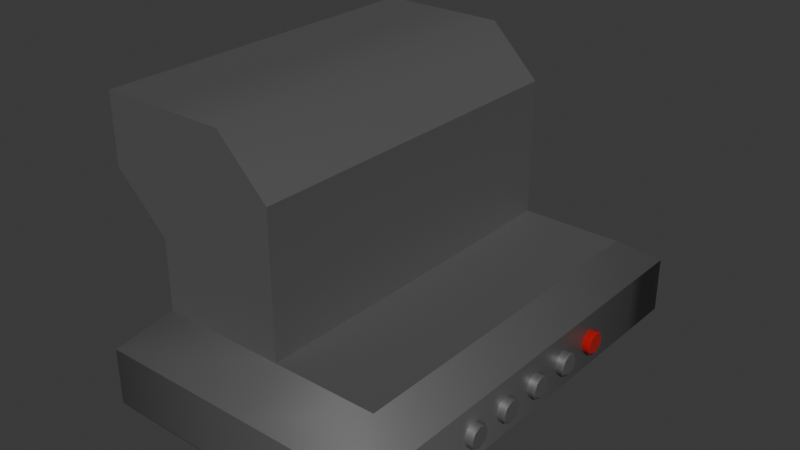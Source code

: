 # Source: extractor_.blend  (saved by Blender 4.3.34; exported with 4.5.12 LTS)
import bpy
from mathutils import Matrix  # noqa: F401  (used for matrix-valued properties, if any)

bpy.ops.wm.read_factory_settings(use_empty=True)
scene = bpy.context.scene
scene.name = 'Scene'

# ---- collections
col_collection = bpy.data.collections.new('Collection'); scene.collection.children.link(col_collection)

# ---- materials (node trees are filled in below, after node groups)
mat_grey_metalic__med = bpy.data.materials.new('grey metalic (med)')
mat_red_non_metalic__rough = bpy.data.materials.new('red non-metalic (rough)')

# ---- material node trees
mat_grey_metalic__med.use_nodes = True; mat_grey_metalic__med.node_tree.nodes.clear()
_N = mat_grey_metalic__med.node_tree.nodes; _L = mat_grey_metalic__med.node_tree.links
n0 = _N.new('ShaderNodeBsdfPrincipled'); n0.name = 'Principled BSDF'; n0.location = (10, 300)
n0.inputs[0].default_value = (0.2574, 0.2574, 0.2574, 1.0)
n0.inputs[1].default_value = 0.7409
n0.inputs[2].default_value = 0.5052
n1 = _N.new('ShaderNodeOutputMaterial'); n1.name = 'Material Output'; n1.location = (300, 300)
_L.new(n0.outputs[0], n1.inputs[0])
n1.is_active_output = True
mat_red_non_metalic__rough.use_nodes = True; mat_red_non_metalic__rough.node_tree.nodes.clear()
_N = mat_red_non_metalic__rough.node_tree.nodes; _L = mat_red_non_metalic__rough.node_tree.links
n0 = _N.new('ShaderNodeBsdfPrincipled'); n0.name = 'Principled BSDF'; n0.location = (10, 300)
n0.inputs[0].default_value = (0.4076, 0.0, 0.0, 1.0)
n0.inputs[2].default_value = 1.0
n1 = _N.new('ShaderNodeOutputMaterial'); n1.name = 'Material Output'; n1.location = (300, 300)
_L.new(n0.outputs[0], n1.inputs[0])
n1.is_active_output = True

# ---- world
world_world = bpy.data.worlds.new('World'); scene.world = world_world
world_world.use_nodes = True; world_world.node_tree.nodes.clear()
_N = world_world.node_tree.nodes; _L = world_world.node_tree.links
n0 = _N.new('ShaderNodeOutputWorld'); n0.name = 'World Output'; n0.location = (300, 300)
n1 = _N.new('ShaderNodeBackground'); n1.name = 'Background'; n1.location = (10, 300)
n1.inputs[0].default_value = (0.05088, 0.05088, 0.05088, 1.0)
_L.new(n1.outputs[0], n0.inputs[0])
n0.is_active_output = True
world_world.color = (0.05088, 0.05088, 0.05088)
world_world.sun_shadow_jitter_overblur = 0.0

# ---- meshes
me_plane = bpy.data.meshes.new('Plane')
me_plane.from_pydata([(-0.7931, -1.353, 0.0), (0.7931, -1.353, 0.0), (-0.7931, 1.353, 0.0), (0.7931, 1.353, 0.0), (-1.0, -1.56, 0.4388), (1.0, -1.56, 0.4388), (-1.0, 1.56, 0.4388), (1.0, 1.56, 0.4388), (-0.8054, -1.256, 0.6474), (0.8054, -1.256, 0.6474), (-0.8054, 1.256, 0.6474), (0.8054, 1.256, 0.6474), (0.08116, 1.353, 0.0), (0.08116, -1.353, 0.0), (-1.175, 1.256, 1.494), (-1.175, 1.256, 1.976), (-1.175, -1.256, 1.494), (-1.175, -1.256, 1.976), (-0.8054, -1.256, 1.976), (-0.8054, 1.256, 1.976), (0.08242, -1.256, 1.494), (0.08242, 1.256, 1.494), (0.08242, 1.256, 0.6474), (0.08242, -1.256, 0.6474), (0.1023, 1.56, 0.4388), (0.1023, -1.56, 0.4388), (-0.7931, 1.353, 0.4201), (-0.7931, -1.353, 0.4201), (0.7931, -1.353, 0.4201), (0.7931, 1.353, 0.4201), (0.08116, -1.353, 0.4201), (0.08116, 1.353, 0.4201), (0.08242, -1.256, 1.624), (-0.2694, -1.256, 1.976), (-0.2694, 1.256, 1.976), (0.08242, 1.256, 1.624), (-0.8054, -1.256, 1.142), (-0.4537, -1.256, 1.494), (-0.8054, -1.256, 1.846), (-0.8054, 1.256, 1.142), (-0.8054, 1.256, 1.846), (-0.4537, 1.256, 1.494), (0.1023, 1.56, 0.04549), (0.09767, 1.514, -0.01728), (0.1023, -1.56, 0.04549), (0.09767, -1.514, -0.01728), (-1.0, 1.56, 0.04549), (-0.9545, 1.514, -0.01728), (-0.9545, -1.514, -0.01728), (-1.0, -1.56, 0.04549), (0.9545, -1.514, -0.01728), (1.0, -1.56, 0.04549), (0.9545, 1.514, -0.01728), (1.0, 1.56, 0.04549)], [], [(24, 6, 10, 22), (13, 1, 50, 45), (4, 25, 23, 8), (25, 5, 9, 23), (21, 41, 40, 19, 34, 35), (49, 44, 25, 4), (44, 51, 5, 25), (19, 40, 14, 15), (53, 42, 24, 7), (16, 38, 18, 17), (2, 12, 31, 26), (1, 13, 30, 28), (8, 23, 20, 37, 36), (0, 13, 45, 48), (3, 12, 43, 52), (12, 3, 29, 31), (13, 0, 27, 30), (42, 46, 6, 24), (7, 24, 22, 11), (22, 10, 39, 41, 21), (16, 36, 37, 38), (39, 14, 40, 41), (38, 37, 20, 32, 33, 18), (45, 50, 51, 44), (43, 47, 46, 42), (48, 45, 44, 49), (52, 43, 42, 53), (12, 2, 47, 43), (50, 52, 53, 51), (47, 48, 49, 46), (34, 33, 32, 35), (39, 36, 16, 14), (18, 19, 15, 17), (0, 2, 26, 27), (51, 53, 7, 5), (46, 49, 4, 6), (23, 22, 21, 20), (10, 8, 36, 39), (20, 21, 35, 32), (34, 19, 18, 33), (11, 22, 23, 9), (14, 16, 17, 15), (6, 4, 8, 10), (5, 7, 11, 9), (1, 3, 52, 50), (2, 0, 48, 47), (3, 1, 28, 29), (27, 26, 31, 29, 28, 30)])
me_plane.polygons.foreach_set('use_smooth', [True] * 48)
_k = set([(0, 2), (0, 13), (1, 3), (1, 13), (2, 12), (3, 12), (4, 6), (4, 25), (5, 7), (5, 25), (6, 24), (7, 24), (8, 10), (8, 23), (8, 36), (9, 11), (9, 23), (10, 22), (10, 39), (11, 22), (14, 15), (14, 16), (14, 39), (15, 17), (15, 19), (16, 17), (16, 36), (17, 18), (18, 33), (19, 34), (20, 23), (20, 32), (21, 22), (21, 35), (22, 23), (26, 27), (26, 31), (27, 30), (28, 29), (28, 30), (29, 31), (32, 33), (32, 35), (34, 35), (36, 39), (42, 46), (42, 53), (44, 49), (44, 51), (46, 49), (51, 53)])
me_plane.attributes.new('sharp_edge', 'BOOLEAN', 'EDGE').data.foreach_set('value', [ (min(e.vertices), max(e.vertices)) in _k for e in me_plane.edges])
_uv = me_plane.uv_layers.new(name='UVMap')
_uv.uv.foreach_set('vector', [0.5512, 1.0, 0.0, 1.0, 0.0, 1.0, 0.5512, 1.0, 0.5406, 0.06632, 0.8966, 0.06632, 0.9773, 0.01458, 0.5488, 0.01458, 0.0, 0.0, 0.5512, 0.0, 0.5512, 0.0, 0.0, 0.0, 0.5512, 0.0, 1.0, 0.0, 1.0, 0.0, 0.5512, 0.0, 0.5512, 1.0, 0.2184, 1.0, 0.0, 1.0, 0.0, 1.0, 0.3328, 1.0, 0.5512, 1.0, 0.0, 0.0, 0.5512, 0.0, 0.5512, 0.0, 0.0, 0.0, 0.5512, 0.0, 1.0, 0.0, 1.0, 0.0, 0.5512, 0.0, 0.0, 1.0, 0.0, 1.0, 0.0, 1.0, 0.0, 1.0, 1.0, 1.0, 0.5512, 1.0, 0.5512, 1.0, 1.0, 1.0, 0.0, 0.0, 0.0, 0.0, 0.0, 0.0, 0.0, 0.0, 0.1034, 0.9337, 0.5406, 0.9337, 0.5406, 0.9337, 0.1034, 0.9337, 0.8966, 0.06632, 0.5406, 0.06632, 0.5406, 0.06632, 0.8966, 0.06632, 0.0, 0.0, 0.5512, 0.0, 0.5512, 0.0, 0.2184, 0.0, 0.0, 0.0, 0.1034, 0.06632, 0.5406, 0.06632, 0.5488, 0.01458, 0.02274, 0.01458, 0.8966, 0.9337, 0.5406, 0.9337, 0.5488, 0.9854, 0.9773, 0.9854, 0.5406, 0.9337, 0.8966, 0.9337, 0.8966, 0.9337, 0.5406, 0.9337, 0.5406, 0.06632, 0.1034, 0.06632, 0.1034, 0.06632, 0.5406, 0.06632, 0.5512, 1.0, 0.0, 1.0, 0.0, 1.0, 0.5512, 1.0, 1.0, 1.0, 0.5512, 1.0, 0.5512, 1.0, 1.0, 1.0, 0.5512, 1.0, 0.0, 1.0, 0.0, 1.0, 0.2184, 1.0, 0.5512, 1.0, 0.0, 0.0, 0.0, 0.0, 0.2184, 0.0, 0.0, 0.0, 0.0, 1.0, 0.0, 1.0, 0.0, 1.0, 0.2184, 1.0, 0.0, 0.0, 0.2184, 0.0, 0.5512, 0.0, 0.5512, 0.0, 0.3328, 0.0, 0.0, 0.0, 0.5488, 0.01458, 0.9773, 0.01458, 1.0, 0.0, 0.5512, 0.0, 0.5488, 0.9854, 0.02274, 0.9854, 0.0, 1.0, 0.5512, 1.0, 0.02274, 0.01458, 0.5488, 0.01458, 0.5512, 0.0, 0.0, 0.0, 0.9773, 0.9854, 0.5488, 0.9854, 0.5512, 1.0, 1.0, 1.0, 0.5406, 0.9337, 0.1034, 0.9337, 0.02274, 0.9854, 0.5488, 0.9854, 0.9773, 0.01458, 0.9773, 0.9854, 1.0, 1.0, 1.0, 0.0, 0.02274, 0.9854, 0.02274, 0.01458, 0.0, 0.0, 0.0, 1.0, 0.0, 0.0, 0.0, 0.0, 0.0, 0.0, 0.0, 0.0, 0.0, 1.0, 0.0, 0.0, 0.0, 0.0, 0.0, 1.0, 0.0, 0.0, 0.0, 0.0, 0.0, 0.0, 0.0, 0.0, 0.1034, 0.06632, 0.1034, 0.9337, 0.1034, 0.9337, 0.1034, 0.06632, 1.0, 0.0, 1.0, 1.0, 1.0, 1.0, 1.0, 0.0, 0.0, 1.0, 0.0, 0.0, 0.0, 0.0, 0.0, 1.0, 0.0, 0.0, 0.0, 0.0, 0.0, 0.0, 0.0, 0.0, 0.0, 1.0, 0.0, 0.0, 0.0, 0.0, 0.0, 1.0, 0.0, 0.0, 0.0, 0.0, 0.0, 0.0, 0.0, 0.0, 0.0, 0.0, 0.0, 0.0, 0.0, 0.0, 0.0, 0.0, 0.0, 0.0, 0.0, 0.0, 0.0, 0.0, 0.0, 0.0, 0.0, 1.0, 0.0, 0.0, 0.0, 0.0, 0.0, 1.0, 0.0, 1.0, 0.0, 0.0, 0.0, 0.0, 0.0, 1.0, 1.0, 0.0, 1.0, 1.0, 1.0, 1.0, 1.0, 0.0, 0.8966, 0.06632, 0.8966, 0.9337, 0.9773, 0.9854, 0.9773, 0.01458, 0.1034, 0.9337, 0.1034, 0.06632, 0.02274, 0.01458, 0.02274, 0.9854, 0.8966, 0.9337, 0.8966, 0.06632, 0.8966, 0.06632, 0.8966, 0.9337, 0.1034, 0.06632, 0.1034, 0.9337, 0.5406, 0.9337, 0.8966, 0.9337, 0.8966, 0.06632, 0.5406, 0.06632])
me_plane.materials.append(mat_grey_metalic__med)
me_plane.update()
me_circle = bpy.data.meshes.new('Circle')
me_circle.from_pydata([(2.043e-08, -14.56, 1.015e-15), (-1.56, -15.21, -6.763e-08), (-2.207, -16.77, -9.564e-08), (-1.56, -18.33, -6.763e-08), (2.043e-08, -18.98, 1.015e-15), (1.56, -18.33, 6.763e-08), (2.207, -16.77, 9.564e-08), (1.56, -15.21, 6.763e-08), (2.043e-08, -6.179, 1.015e-15), (-1.56, -6.825, -6.763e-08), (-2.207, -8.385, -9.564e-08), (-1.56, -9.946, -6.763e-08), (2.043e-08, -10.59, 1.015e-15), (1.56, -9.946, 6.763e-08), (2.207, -8.385, 9.564e-08), (1.56, -6.825, 6.763e-08), (2.043e-08, 2.207, 1.015e-15), (-1.56, 1.56, -6.763e-08), (-2.207, 0.0, -9.564e-08), (-1.56, -1.56, -6.763e-08), (2.043e-08, -2.207, 1.015e-15), (1.56, -1.56, 6.763e-08), (2.207, 0.0, 9.564e-08), (1.56, 1.56, 6.763e-08), (2.043e-08, 10.59, 1.015e-15), (-1.56, 9.946, -6.763e-08), (-2.207, 8.385, -9.564e-08), (-1.56, 6.825, -6.763e-08), (2.043e-08, 6.179, 1.015e-15), (1.56, 6.825, 6.763e-08), (2.207, 8.385, 9.564e-08), (1.56, 9.946, 6.763e-08), (2.043e-08, 18.98, 1.015e-15), (-1.56, 18.33, -6.763e-08), (-2.207, 16.77, -9.564e-08), (-1.56, 15.21, -6.763e-08), (2.043e-08, 14.56, 1.015e-15), (1.56, 15.21, 6.763e-08), (2.207, 16.77, 9.564e-08), (1.56, 18.33, 6.763e-08), (1.267e-07, -14.87, 1.463), (1.093e-07, -14.56, 1.176), (-1.56, -15.21, 1.176), (-1.341, -15.43, 1.463), (-2.207, -16.77, 1.176), (-1.897, -16.77, 1.463), (-1.56, -18.33, 1.176), (-1.341, -18.11, 1.463), (1.093e-07, -18.98, 1.176), (1.267e-07, -18.67, 1.463), (1.56, -18.33, 1.176), (1.341, -18.11, 1.463), (2.207, -16.77, 1.176), (1.897, -16.77, 1.463), (1.56, -15.21, 1.176), (1.341, -15.43, 1.463), (1.267e-07, -6.489, 1.463), (1.093e-07, -6.179, 1.176), (-1.56, -6.825, 1.176), (-1.341, -7.044, 1.463), (-2.207, -8.385, 1.176), (-1.897, -8.385, 1.463), (-1.56, -9.946, 1.176), (-1.341, -9.726, 1.463), (1.093e-07, -10.59, 1.176), (1.267e-07, -10.28, 1.463), (1.56, -9.946, 1.176), (1.341, -9.726, 1.463), (2.207, -8.385, 1.176), (1.897, -8.385, 1.463), (1.56, -6.825, 1.176), (1.341, -7.044, 1.463), (1.341e-07, 1.897, 1.463), (1.093e-07, 2.207, 1.176), (-1.56, 1.56, 1.176), (-1.341, 1.341, 1.463), (-2.207, 0.0, 1.176), (-1.897, 0.0, 1.463), (-1.56, -1.56, 1.176), (-1.341, -1.341, 1.463), (1.093e-07, -2.207, 1.176), (1.416e-07, -1.897, 1.463), (1.56, -1.56, 1.176), (1.341, -1.341, 1.463), (2.207, 0.0, 1.176), (1.897, 0.0, 1.463), (1.56, 1.56, 1.176), (1.341, 1.341, 1.463), (1.341e-07, 10.28, 1.463), (1.093e-07, 10.59, 1.176), (-1.56, 9.946, 1.176), (-1.341, 9.726, 1.463), (-2.207, 8.385, 1.176), (-1.897, 8.385, 1.463), (-1.56, 6.825, 1.176), (-1.341, 7.044, 1.463), (1.093e-07, 6.179, 1.176), (1.267e-07, 6.489, 1.463), (1.56, 6.825, 1.176), (1.341, 7.044, 1.463), (2.207, 8.385, 1.176), (1.897, 8.385, 1.463), (1.56, 9.946, 1.176), (1.341, 9.726, 1.463), (1.267e-07, 18.67, 1.463), (1.093e-07, 18.98, 1.176), (-1.56, 18.33, 1.176), (-1.341, 18.11, 1.463), (-2.207, 16.77, 1.176), (-1.897, 16.77, 1.463), (-1.56, 15.21, 1.176), (-1.341, 15.43, 1.463), (1.093e-07, 14.56, 1.176), (1.267e-07, 14.87, 1.463), (1.56, 15.21, 1.176), (1.341, 15.43, 1.463), (2.207, 16.77, 1.176), (1.897, 16.77, 1.463), (1.56, 18.33, 1.176), (1.341, 18.11, 1.463)], [], [(19, 20, 80, 78), (6, 7, 54, 52), (33, 34, 108, 106), (20, 21, 82, 80), (59, 61, 63, 65, 67, 69, 71, 56), (34, 35, 110, 108), (21, 22, 84, 82), (0, 1, 42, 41), (35, 36, 112, 110), (22, 23, 86, 84), (9, 10, 60, 58), (36, 37, 114, 112), (91, 93, 95, 97, 99, 101, 103, 88), (10, 11, 62, 60), (37, 38, 116, 114), (16, 17, 74, 73), (11, 12, 64, 62), (38, 39, 118, 116), (25, 26, 92, 90), (12, 13, 66, 64), (26, 27, 94, 92), (13, 14, 68, 66), (32, 33, 106, 105), (27, 28, 96, 94), (14, 15, 70, 68), (1, 2, 44, 42), (28, 29, 98, 96), (75, 77, 79, 81, 83, 85, 87, 72), (2, 3, 46, 44), (29, 30, 100, 98), (8, 9, 58, 57), (3, 4, 48, 46), (30, 31, 102, 100), (17, 18, 76, 74), (4, 5, 50, 48), (107, 109, 111, 113, 115, 117, 119, 104), (18, 19, 78, 76), (5, 6, 52, 50), (24, 25, 90, 89), (7, 0, 41, 54), (15, 8, 57, 70), (23, 16, 73, 86), (31, 24, 89, 102), (39, 32, 105, 118), (43, 40, 41, 42), (45, 43, 42, 44), (47, 45, 44, 46), (49, 47, 46, 48), (51, 49, 48, 50), (53, 51, 50, 52), (55, 53, 52, 54), (40, 55, 54, 41), (59, 56, 57, 58), (61, 59, 58, 60), (63, 61, 60, 62), (65, 63, 62, 64), (67, 65, 64, 66), (69, 67, 66, 68), (71, 69, 68, 70), (56, 71, 70, 57), (75, 72, 73, 74), (77, 75, 74, 76), (79, 77, 76, 78), (81, 79, 78, 80), (83, 81, 80, 82), (85, 83, 82, 84), (87, 85, 84, 86), (72, 87, 86, 73), (91, 88, 89, 90), (93, 91, 90, 92), (95, 93, 92, 94), (97, 95, 94, 96), (99, 97, 96, 98), (101, 99, 98, 100), (103, 101, 100, 102), (88, 103, 102, 89), (107, 104, 105, 106), (109, 107, 106, 108), (111, 109, 108, 110), (113, 111, 110, 112), (115, 113, 112, 114), (117, 115, 114, 116), (119, 117, 116, 118), (104, 119, 118, 105), (43, 45, 47, 49, 51, 53, 55, 40)])
me_circle.polygons.foreach_set('use_smooth', [True] * 85)
me_circle.polygons.foreach_set('material_index', [0, 0, 1, 0, 0, 1, 0, 0, 1, 0, 0, 1, 0, 0, 1, 0, 0, 1, 0, 0, 0, 0, 1, 0, 0, 0, 0, 0, 0, 0, 0, 0, 0, 0, 0, 1, 0, 0, 0, 0, 0, 0, 0, 1, 0, 0, 0, 0, 0, 0, 0, 0, 0, 0, 0, 0, 0, 0, 0, 0, 0, 0, 0, 0, 0, 0, 0, 0, 0, 0, 0, 0, 0, 0, 0, 0, 1, 1, 1, 1, 1, 1, 1, 1, 0])
_k = set([(40, 43), (40, 55), (41, 42), (41, 54), (42, 44), (43, 45), (44, 46), (45, 47), (46, 48), (47, 49), (48, 50), (49, 51), (50, 52), (51, 53), (52, 54), (53, 55), (56, 59), (56, 71), (57, 58), (57, 70), (58, 60), (59, 61), (60, 62), (61, 63), (62, 64), (63, 65), (64, 66), (65, 67), (66, 68), (67, 69), (68, 70), (69, 71), (72, 75), (72, 87), (73, 74), (73, 86), (74, 76), (75, 77), (76, 78), (77, 79), (78, 80), (79, 81), (80, 82), (81, 83), (82, 84), (83, 85), (84, 86), (85, 87), (88, 91), (88, 103), (89, 90), (89, 102), (90, 92), (91, 93), (92, 94), (93, 95), (94, 96), (95, 97), (96, 98), (97, 99), (98, 100), (99, 101), (100, 102), (101, 103), (104, 107), (104, 119), (105, 106), (105, 118), (106, 108), (107, 109), (108, 110), (109, 111), (110, 112), (111, 113), (112, 114), (113, 115), (114, 116), (115, 117), (116, 118), (117, 119)])
me_circle.attributes.new('sharp_edge', 'BOOLEAN', 'EDGE').data.foreach_set('value', [ (min(e.vertices), max(e.vertices)) in _k for e in me_circle.edges])
_uv = me_circle.uv_layers.new(name='UVMap')
_uv.uv.foreach_set('vector', [0.0, 0.0, 0.0, 0.0, 0.0, 0.0, 0.0, 0.0, 0.0, 0.0, 0.0, 0.0, 0.0, 0.0, 0.0, 0.0, 0.0, 0.0, 0.0, 0.0, 0.0, 0.0, 0.0, 0.0, 0.0, 0.0, 0.0, 0.0, 0.0, 0.0, 0.0, 0.0, 0.0, 0.0, 0.0, 0.0, 0.0, 0.0, 0.0, 0.0, 0.0, 0.0, 0.0, 0.0, 0.0, 0.0, 0.0, 0.0, 0.0, 0.0, 0.0, 0.0, 0.0, 0.0, 0.0, 0.0, 0.0, 0.0, 0.0, 0.0, 0.0, 0.0, 0.0, 0.0, 0.0, 0.0, 0.0, 0.0, 0.0, 0.0, 0.0, 0.0, 0.0, 0.0, 0.0, 0.0, 0.0, 0.0, 0.0, 0.0, 0.0, 0.0, 0.0, 0.0, 0.0, 0.0, 0.0, 0.0, 0.0, 0.0, 0.0, 0.0, 0.0, 0.0, 0.0, 0.0, 0.0, 0.0, 0.0, 0.0, 0.0, 0.0, 0.0, 0.0, 0.0, 0.0, 0.0, 0.0, 0.0, 0.0, 0.0, 0.0, 0.0, 0.0, 0.0, 0.0, 0.0, 0.0, 0.0, 0.0, 0.0, 0.0, 0.0, 0.0, 0.0, 0.0, 0.0, 0.0, 0.0, 0.0, 0.0, 0.0, 0.0, 0.0, 0.0, 0.0, 0.0, 0.0, 0.0, 0.0, 0.0, 0.0, 0.0, 0.0, 0.0, 0.0, 0.0, 0.0, 0.0, 0.0, 0.0, 0.0, 0.0, 0.0, 0.0, 0.0, 0.0, 0.0, 0.0, 0.0, 0.0, 0.0, 0.0, 0.0, 0.0, 0.0, 0.0, 0.0, 0.0, 0.0, 0.0, 0.0, 0.0, 0.0, 0.0, 0.0, 0.0, 0.0, 0.0, 0.0, 0.0, 0.0, 0.0, 0.0, 0.0, 0.0, 0.0, 0.0, 0.0, 0.0, 0.0, 0.0, 0.0, 0.0, 0.0, 0.0, 0.0, 0.0, 0.0, 0.0, 0.0, 0.0, 0.0, 0.0, 0.0, 0.0, 0.0, 0.0, 0.0, 0.0, 0.0, 0.0, 0.0, 0.0, 0.0, 0.0, 0.0, 0.0, 0.0, 0.0, 0.0, 0.0, 0.0, 0.0, 0.0, 0.0, 0.0, 0.0, 0.0, 0.0, 0.0, 0.0, 0.0, 0.0, 0.0, 0.0, 0.0, 0.0, 0.0, 0.0, 0.0, 0.0, 0.0, 0.0, 0.0, 0.0, 0.0, 0.0, 0.0, 0.0, 0.0, 0.0, 0.0, 0.0, 0.0, 0.0, 0.0, 0.0, 0.0, 0.0, 0.0, 0.0, 0.0, 0.0, 0.0, 0.0, 0.0, 0.0, 0.0, 0.0, 0.0, 0.0, 0.0, 0.0, 0.0, 0.0, 0.0, 0.0, 0.0, 0.0, 0.0, 0.0, 0.0, 0.0, 0.0, 0.0, 0.0, 0.0, 0.0, 0.0, 0.0, 0.0, 0.0, 0.0, 0.0, 0.0, 0.0, 0.0, 0.0, 0.0, 0.0, 0.0, 0.0, 0.0, 0.0, 0.0, 0.0, 0.0, 0.0, 0.0, 0.0, 0.0, 0.0, 0.0, 0.0, 0.0, 0.0, 0.0, 0.0, 0.0, 0.0, 0.0, 0.0, 0.0, 0.0, 0.0, 0.0, 0.0, 0.0, 0.0, 0.0, 0.0, 0.0, 0.0, 0.0, 0.0, 0.0, 0.0, 0.0, 0.0, 0.0, 0.0, 0.0, 0.0, 0.0, 0.0, 0.0, 0.0, 0.0, 0.0, 0.0, 0.0, 0.0, 0.0, 0.0, 0.0, 0.0, 0.0, 0.0, 0.0, 0.0, 0.0, 0.0, 0.0, 0.0, 0.0, 0.0, 0.0, 0.0, 0.0, 0.0, 0.0, 0.0, 0.0, 0.0, 0.0, 0.0, 0.0, 0.0, 0.0, 0.0, 0.0, 0.0, 0.0, 0.0, 0.0, 0.0, 0.0, 0.0, 0.0, 0.0, 0.0, 0.0, 0.0, 0.0, 0.0, 0.0, 0.0, 0.0, 0.0, 0.0, 0.0, 0.0, 0.0, 0.0, 0.0, 0.0, 0.0, 0.0, 0.0, 0.0, 0.0, 0.0, 0.0, 0.0, 0.0, 0.0, 0.0, 0.0, 0.0, 0.0, 0.0, 0.0, 0.0, 0.0, 0.0, 0.0, 0.0, 0.0, 0.0, 0.0, 0.0, 0.0, 0.0, 0.0, 0.0, 0.0, 0.0, 0.0, 0.0, 0.0, 0.0, 0.0, 0.0, 0.0, 0.0, 0.0, 0.0, 0.0, 0.0, 0.0, 0.0, 0.0, 0.0, 0.0, 0.0, 0.0, 0.0, 0.0, 0.0, 0.0, 0.0, 0.0, 0.0, 0.0, 0.0, 0.0, 0.0, 0.0, 0.0, 0.0, 0.0, 0.0, 0.0, 0.0, 0.0, 0.0, 0.0, 0.0, 0.0, 0.0, 0.0, 0.0, 0.0, 0.0, 0.0, 0.0, 0.0, 0.0, 0.0, 0.0, 0.0, 0.0, 0.0, 0.0, 0.0, 0.0, 0.0, 0.0, 0.0, 0.0, 0.0, 0.0, 0.0, 0.0, 0.0, 0.0, 0.0, 0.0, 0.0, 0.0, 0.0, 0.0, 0.0, 0.0, 0.0, 0.0, 0.0, 0.0, 0.0, 0.0, 0.0, 0.0, 0.0, 0.0, 0.0, 0.0, 0.0, 0.0, 0.0, 0.0, 0.0, 0.0, 0.0, 0.0, 0.0, 0.0, 0.0, 0.0, 0.0, 0.0, 0.0, 0.0, 0.0, 0.0, 0.0, 0.0, 0.0, 0.0, 0.0, 0.0, 0.0, 0.0, 0.0, 0.0, 0.0, 0.0, 0.0, 0.0, 0.0, 0.0, 0.0, 0.0, 0.0, 0.0, 0.0, 0.0, 0.0, 0.0, 0.0, 0.0, 0.0, 0.0, 0.0, 0.0, 0.0, 0.0, 0.0, 0.0, 0.0, 0.0, 0.0, 0.0, 0.0, 0.0, 0.0, 0.0, 0.0, 0.0, 0.0, 0.0, 0.0, 0.0, 0.0, 0.0, 0.0, 0.0, 0.0, 0.0, 0.0, 0.0, 0.0, 0.0, 0.0, 0.0, 0.0, 0.0, 0.0, 0.0, 0.0, 0.0, 0.0, 0.0, 0.0, 0.0, 0.0, 0.0, 0.0, 0.0, 0.0, 0.0, 0.0, 0.0, 0.0, 0.0, 0.0, 0.0, 0.0, 0.0, 0.0, 0.0, 0.0, 0.0, 0.0, 0.0, 0.0, 0.0, 0.0, 0.0, 0.0, 0.0, 0.0, 0.0, 0.0, 0.0, 0.0, 0.0, 0.0, 0.0, 0.0, 0.0, 0.0, 0.0, 0.0, 0.0, 0.0, 0.0, 0.0, 0.0, 0.0, 0.0, 0.0, 0.0, 0.0, 0.0, 0.0, 0.0, 0.0, 0.0, 0.0, 0.0, 0.0, 0.0, 0.0, 0.0, 0.0, 0.0, 0.0, 0.0, 0.0, 0.0, 0.0, 0.0, 0.0, 0.0, 0.0, 0.0, 0.0, 0.0, 0.0, 0.0, 0.0, 0.0, 0.0, 0.0, 0.0, 0.0, 0.0, 0.0, 0.0, 0.0, 0.0, 0.0, 0.0, 0.0, 0.0, 0.0, 0.0, 0.0, 0.0, 0.0, 0.0, 0.0, 0.0, 0.0, 0.0, 0.0, 0.0, 0.0, 0.0])
me_circle.materials.append(mat_grey_metalic__med)
me_circle.materials.append(mat_red_non_metalic__rough)
me_circle.update()

# ---- objects
ob_plane = bpy.data.objects.new('Plane', me_plane)
ob_circle = bpy.data.objects.new('Circle', me_circle)

# ---- transforms, parenting, visibility, modifiers, constraints
ob_plane.location = (0.0, 0.0, 0.0)
ob_circle.location = (1.0, 0.0, 0.2422)
ob_circle.rotation_euler = (-0.0, 1.571, 0.0)
ob_circle.scale = (0.0374, 0.0374, 0.0374)

# ---- collection membership
col_collection.objects.link(ob_plane)
col_collection.objects.link(ob_circle)

# ---- scene / render settings (as saved in the file)
scene.frame_start = 1; scene.frame_end = 250; scene.frame_set(1)
scene.render.engine = 'BLENDER_EEVEE_NEXT'
bpy.context.view_layer.update()

# ---- added for rendering (the .blend has no active camera and no usable light): camera, sun
cam_auto = bpy.data.cameras.new('AutoCamera')
cam_auto.lens = 50.0
cam_auto.sensor_width = 36.0
cam_auto.clip_end = 1000.0
ob_auto_camera = bpy.data.objects.new('AutoCamera', cam_auto)
scene.collection.objects.link(ob_auto_camera)
ob_auto_camera.location = (3.9382, -4.79775, 4.17797)
ob_auto_camera.rotation_euler = (1.09748, -7.21219e-08, 0.694738)
scene.camera = ob_auto_camera
light_auto_sun = bpy.data.lights.new('AutoSun', 'SUN')
light_auto_sun.energy = 3.0
light_auto_sun.angle = 0.0523599
ob_auto_sun = bpy.data.objects.new('AutoSun', light_auto_sun)
scene.collection.objects.link(ob_auto_sun)
ob_auto_sun.rotation_euler = (0.872665, 0.174533, 0.523599)
bpy.context.view_layer.update()
